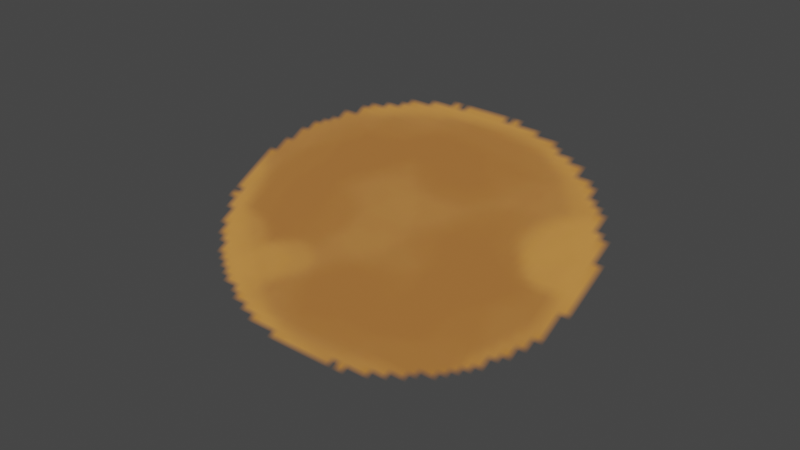 # Source: Clockworks_billboards_bolts_.blend  (saved by Blender 3.4.6; exported with 4.5.12 LTS)
import bpy
from mathutils import Matrix  # noqa: F401  (used for matrix-valued properties, if any)

bpy.ops.wm.read_factory_settings(use_empty=True)
scene = bpy.context.scene
scene.name = 'Scene'

# ---- collections
col_collection = bpy.data.collections.new('Collection'); scene.collection.children.link(col_collection)

# ---- images (referenced by path relative to the original .blend; pixels are not part of the script)
import os
ASSET_DIR = os.environ.get("B2B_ASSET_DIR", "")  # directory of the original .blend (textures are referenced by path, not embedded)
HERE = os.path.dirname(os.path.abspath(__file__))  # packed textures are extracted next to this script under _unpacked/

def load_image(name, relpath, width, height, colorspace="sRGB"):
    """Load a texture the original file referenced (path relative to the .blend, or extracted next to this script)."""
    p = next((c for c in (os.path.join(HERE, relpath), os.path.join(ASSET_DIR, relpath)) if relpath and os.path.exists(c)), "")
    if p:
        img = bpy.data.images.load(p, check_existing=True)
        img.name = name
    else:  # same state as the original file: an image datablock whose file is absent (Cycles renders it pink)
        img = bpy.data.images.new(name, width, height)
        img.source = "FILE"
        img.filepath = "//" + (relpath or name)
    img.colorspace_settings.name = colorspace
    return img
img_image_0 = load_image('Image_0', '_unpacked/Image_0.ec9900aa.png', 128, 64, 'sRGB')

# ---- materials (node trees are filled in below, after node groups)
mat_rail_bolts = bpy.data.materials.new('rail_bolts')
mat_rail_bolts.use_backface_culling = True
mat_rail_bolts.use_transparent_shadow = False

# ---- material node trees
mat_rail_bolts.use_nodes = True; mat_rail_bolts.node_tree.nodes.clear()
_N = mat_rail_bolts.node_tree.nodes; _L = mat_rail_bolts.node_tree.links
n0 = _N.new('ShaderNodeBsdfPrincipled'); n0.name = 'Principled BSDF'; n0.location = (10, 300)
n0.distribution = 'GGX'
n0.subsurface_method = 'RANDOM_WALK_SKIN'
n0.inputs[2].default_value = 1.0
n0.inputs[27].default_value = (0.0, 0.0, 0.0, 1.0)
n0.inputs[28].default_value = 1.0
n1 = _N.new('ShaderNodeOutputMaterial'); n1.name = 'Material Output'; n1.location = (320, 270)
n2 = _N.new('ShaderNodeTexImage'); n2.name = 'Image Texture'; n2.location = (-440, 210)
n2.label = 'BASE COLOR'
n2.image = img_image_0
_L.new(n0.outputs[0], n1.inputs[0])
_L.new(n2.outputs[0], n0.inputs[0])
_L.new(n2.outputs[1], n0.inputs[4])
n1.is_active_output = True

# ---- world
world_world = bpy.data.worlds.new('World'); scene.world = world_world
world_world.use_nodes = True; world_world.node_tree.nodes.clear()
_N = world_world.node_tree.nodes; _L = world_world.node_tree.links
n0 = _N.new('ShaderNodeOutputWorld'); n0.name = 'World Output'; n0.location = (300, 300)
n1 = _N.new('ShaderNodeBackground'); n1.name = 'Background'; n1.location = (10, 300)
n1.inputs[0].default_value = (0.05088, 0.05088, 0.05088, 1.0)
_L.new(n1.outputs[0], n0.inputs[0])
n0.is_active_output = True
world_world.color = (0.05088, 0.05088, 0.05088)
world_world.use_sun_shadow = False
world_world.sun_shadow_jitter_overblur = 0.0

# ---- meshes
me_rsrc_world_tileset_clockworks_billboards_submesh_0 = bpy.data.meshes.new('rsrc.world.tileset.clockworks.billboards-Submesh[0]')
me_rsrc_world_tileset_clockworks_billboards_submesh_0.from_pydata([(-0.1464, -0.1143, 0.1209), (-0.1464, -0.0076, -0.07857), (0.1464, -0.1143, 0.1209), (0.1464, -0.0076, -0.07857)], [], [(0, 1, 2), (3, 2, 1)])
me_rsrc_world_tileset_clockworks_billboards_submesh_0.polygons.foreach_set('use_smooth', [True] * 2)
_uv = me_rsrc_world_tileset_clockworks_billboards_submesh_0.uv_layers.new(name='UVMap')
_uv.uv.foreach_set('vector', [0.0002499, 0.9995, 0.0002498, 0.0004997, 0.4997, 0.9995, 0.4997, 0.0004995, 0.4997, 0.9995, 0.0002498, 0.0004997])
me_rsrc_world_tileset_clockworks_billboards_submesh_0.materials.append(mat_rail_bolts)
me_rsrc_world_tileset_clockworks_billboards_submesh_0.update()
me_rsrc_world_tileset_clockworks_billboards_submesh_0.normals_split_custom_set([tuple(v) for v in zip(*[iter([0.0, -0.866, -0.5, 1.578e-06, -0.866, -0.5, 3.817e-08, -0.866, -0.5, -1.482e-06, -0.866, -0.5, 3.817e-08, -0.866, -0.5, 1.578e-06, -0.866, -0.5])] * 3)])

# ---- objects
ob_rsrc_world_tileset_clockworks_billboards_submesh_0 = bpy.data.objects.new('rsrc.world.tileset.clockworks.billboards-Submesh[0]', me_rsrc_world_tileset_clockworks_billboards_submesh_0)

# ---- transforms, parenting, visibility, modifiers, constraints
ob_rsrc_world_tileset_clockworks_billboards_submesh_0.location = (0.0, 0.0, 0.0)
ob_rsrc_world_tileset_clockworks_billboards_submesh_0.rotation_mode = 'QUATERNION'
ob_rsrc_world_tileset_clockworks_billboards_submesh_0.rotation_quaternion = (0.7071, -0.7071, -1.57e-16, -9.358e-24)

# ---- collection membership
scene.collection.objects.link(ob_rsrc_world_tileset_clockworks_billboards_submesh_0)

# ---- scene / render settings (as saved in the file)
scene.frame_start = 1; scene.frame_end = 250; scene.frame_set(1)
scene.render.engine = 'BLENDER_EEVEE_NEXT'
scene.cycles.sampling_pattern = 'TABULATED_SOBOL'
scene.cycles.use_light_tree = False
scene.view_settings.view_transform = 'Filmic'
bpy.context.view_layer.update()

# ---- added for rendering (the .blend has no active camera and no usable light): camera, sun
cam_auto = bpy.data.cameras.new('AutoCamera')
cam_auto.lens = 50.0
cam_auto.sensor_width = 36.0
cam_auto.clip_end = 1000.0
ob_auto_camera = bpy.data.objects.new('AutoCamera', cam_auto)
scene.collection.objects.link(ob_auto_camera)
ob_auto_camera.location = (0.342297, -0.389582, 0.334797)
ob_auto_camera.rotation_euler = (1.09748, -7.21219e-08, 0.694738)
scene.camera = ob_auto_camera
light_auto_sun = bpy.data.lights.new('AutoSun', 'SUN')
light_auto_sun.energy = 3.0
light_auto_sun.angle = 0.0523599
ob_auto_sun = bpy.data.objects.new('AutoSun', light_auto_sun)
scene.collection.objects.link(ob_auto_sun)
ob_auto_sun.rotation_euler = (0.872665, 0.174533, 0.523599)
bpy.context.view_layer.update()
